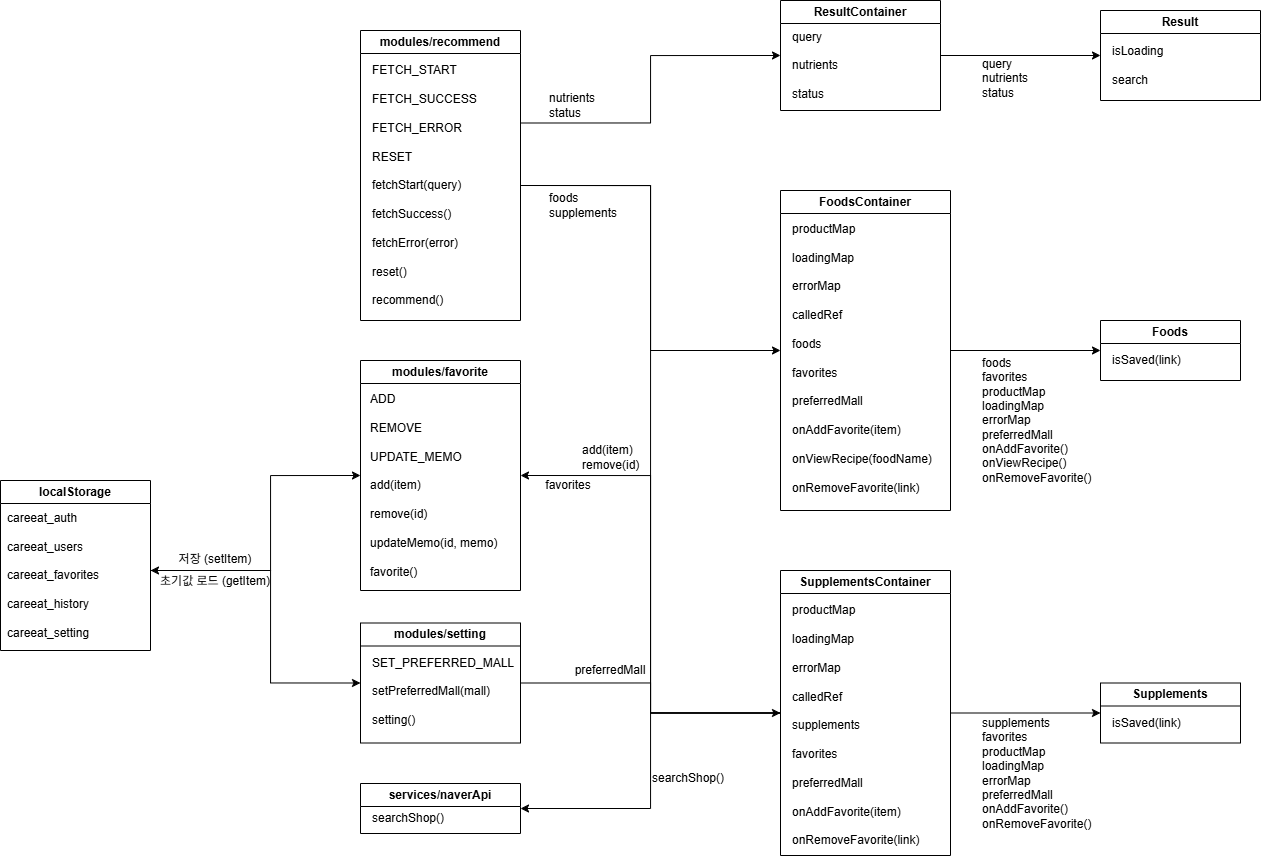

The diagram above was exported from draw.io. Its source (the exported page's mxGraphModel, read from the mxfile embedded in the PNG):
<mxGraphModel dx="2481" dy="932" grid="1" gridSize="10" guides="1" tooltips="1" connect="1" arrows="1" fold="1" page="1" pageScale="1" pageWidth="827" pageHeight="1169" math="0" shadow="0">
  <root>
    <mxCell id="0" />
    <mxCell id="1" parent="0" />
    <mxCell id="o1kDSzeOqzOBcXgcfh5v-1" edge="1" parent="1" source="o1kDSzeOqzOBcXgcfh5v-2" style="edgeStyle=orthogonalEdgeStyle;rounded=0;orthogonalLoop=1;jettySize=auto;html=1;exitX=1;exitY=0.5;exitDx=0;exitDy=0;entryX=0;entryY=0.5;entryDx=0;entryDy=0;endArrow=classic;endFill=1;" target="o1kDSzeOqzOBcXgcfh5v-4">
      <mxGeometry relative="1" as="geometry" />
    </mxCell>
    <mxCell id="o1kDSzeOqzOBcXgcfh5v-2" parent="1" style="swimlane;whiteSpace=wrap;html=1;" value="ResultContainer" vertex="1">
      <mxGeometry height="110" width="160" x="430" y="486" as="geometry" />
    </mxCell>
    <mxCell id="o1kDSzeOqzOBcXgcfh5v-3" parent="o1kDSzeOqzOBcXgcfh5v-2" style="text;html=1;whiteSpace=wrap;strokeColor=none;fillColor=none;align=left;verticalAlign=middle;rounded=0;" value="query&lt;div&gt;&lt;br&gt;&lt;/div&gt;&lt;div&gt;nutrients&lt;/div&gt;&lt;div&gt;&lt;br&gt;&lt;/div&gt;&lt;div&gt;status&lt;/div&gt;" vertex="1">
      <mxGeometry height="70" width="70" x="10" y="30" as="geometry" />
    </mxCell>
    <mxCell id="o1kDSzeOqzOBcXgcfh5v-4" parent="1" style="swimlane;whiteSpace=wrap;html=1;" value="Result" vertex="1">
      <mxGeometry height="90" width="160" x="750" y="496" as="geometry" />
    </mxCell>
    <mxCell id="o1kDSzeOqzOBcXgcfh5v-5" parent="o1kDSzeOqzOBcXgcfh5v-4" style="text;html=1;whiteSpace=wrap;strokeColor=none;fillColor=none;align=left;verticalAlign=middle;rounded=0;" value="isLoading&lt;div&gt;&lt;br&gt;&lt;/div&gt;&lt;div&gt;search&lt;/div&gt;" vertex="1">
      <mxGeometry height="50" width="60" x="10" y="30" as="geometry" />
    </mxCell>
    <mxCell id="o1kDSzeOqzOBcXgcfh5v-6" edge="1" parent="1" source="o1kDSzeOqzOBcXgcfh5v-7" style="edgeStyle=orthogonalEdgeStyle;rounded=0;orthogonalLoop=1;jettySize=auto;html=1;exitX=1;exitY=0.5;exitDx=0;exitDy=0;entryX=0;entryY=0.5;entryDx=0;entryDy=0;endArrow=classic;endFill=1;" target="o1kDSzeOqzOBcXgcfh5v-9">
      <mxGeometry relative="1" as="geometry" />
    </mxCell>
    <mxCell id="o1kDSzeOqzOBcXgcfh5v-7" parent="1" style="swimlane;whiteSpace=wrap;html=1;" value="SupplementsContainer" vertex="1">
      <mxGeometry height="285" width="170" x="430" y="1056" as="geometry" />
    </mxCell>
    <mxCell id="o1kDSzeOqzOBcXgcfh5v-8" parent="o1kDSzeOqzOBcXgcfh5v-7" style="text;html=1;whiteSpace=wrap;strokeColor=none;fillColor=none;align=left;verticalAlign=middle;rounded=0;" value="&lt;div&gt;productMap&lt;/div&gt;&lt;div&gt;&lt;br&gt;&lt;/div&gt;&lt;div&gt;&lt;span style=&quot;background-color: transparent; color: light-dark(rgb(0, 0, 0), rgb(255, 255, 255));&quot;&gt;loadingMap&lt;/span&gt;&lt;/div&gt;&lt;div&gt;&lt;span style=&quot;background-color: transparent; color: light-dark(rgb(0, 0, 0), rgb(255, 255, 255));&quot;&gt;&lt;br&gt;&lt;/span&gt;&lt;/div&gt;&lt;div&gt;&lt;span style=&quot;background-color: transparent; color: light-dark(rgb(0, 0, 0), rgb(255, 255, 255));&quot;&gt;errorMap&lt;/span&gt;&lt;/div&gt;&lt;div&gt;&lt;br&gt;&lt;/div&gt;&lt;div&gt;calledRef&lt;/div&gt;&lt;div&gt;&lt;br&gt;&lt;/div&gt;&lt;div&gt;supplements&lt;/div&gt;&lt;div&gt;&lt;br&gt;&lt;/div&gt;&lt;div&gt;favorites&lt;/div&gt;&lt;div&gt;&lt;br&gt;&lt;/div&gt;&lt;div&gt;preferredMall&lt;/div&gt;&lt;div&gt;&lt;br&gt;&lt;/div&gt;&lt;div&gt;onAddFavorite(item)&lt;/div&gt;&lt;div&gt;&lt;br&gt;&lt;/div&gt;&lt;div&gt;onRemoveFavorite(link)&lt;/div&gt;" vertex="1">
      <mxGeometry height="240" width="130" x="10" y="35" as="geometry" />
    </mxCell>
    <mxCell id="o1kDSzeOqzOBcXgcfh5v-9" parent="1" style="swimlane;whiteSpace=wrap;html=1;" value="Supplements" vertex="1">
      <mxGeometry height="60" width="140" x="750" y="1168.5" as="geometry" />
    </mxCell>
    <mxCell id="o1kDSzeOqzOBcXgcfh5v-10" parent="o1kDSzeOqzOBcXgcfh5v-9" style="text;html=1;whiteSpace=wrap;strokeColor=none;fillColor=none;align=left;verticalAlign=middle;rounded=0;" value="isSaved(link)" vertex="1">
      <mxGeometry height="20" width="80" x="10" y="30" as="geometry" />
    </mxCell>
    <mxCell id="o1kDSzeOqzOBcXgcfh5v-11" parent="1" style="text;html=1;whiteSpace=wrap;strokeColor=none;fillColor=none;align=left;verticalAlign=middle;rounded=0;" value="&lt;div&gt;supplements&lt;/div&gt;&lt;div&gt;favorites&lt;/div&gt;&lt;div&gt;productMap&lt;/div&gt;&lt;div&gt;loadingMap&lt;/div&gt;&lt;div&gt;errorMap&lt;/div&gt;&lt;div&gt;preferredMall&lt;/div&gt;&lt;div&gt;onAddFavorite()&lt;/div&gt;&lt;div&gt;onRemoveFavorite()&lt;/div&gt;" vertex="1">
      <mxGeometry height="120" width="110" x="630" y="1199" as="geometry" />
    </mxCell>
    <mxCell id="o1kDSzeOqzOBcXgcfh5v-12" edge="1" parent="1" source="o1kDSzeOqzOBcXgcfh5v-13" style="edgeStyle=orthogonalEdgeStyle;rounded=0;orthogonalLoop=1;jettySize=auto;html=1;exitX=1;exitY=0.5;exitDx=0;exitDy=0;entryX=0;entryY=0.5;entryDx=0;entryDy=0;endArrow=classic;endFill=1;" target="o1kDSzeOqzOBcXgcfh5v-15">
      <mxGeometry relative="1" as="geometry" />
    </mxCell>
    <mxCell id="o1kDSzeOqzOBcXgcfh5v-13" parent="1" style="swimlane;whiteSpace=wrap;html=1;" value="FoodsContainer" vertex="1">
      <mxGeometry height="320" width="170" x="430" y="676" as="geometry" />
    </mxCell>
    <mxCell id="o1kDSzeOqzOBcXgcfh5v-14" parent="o1kDSzeOqzOBcXgcfh5v-13" style="text;html=1;whiteSpace=wrap;strokeColor=none;fillColor=none;align=left;verticalAlign=middle;rounded=0;" value="&lt;div&gt;productMap&lt;/div&gt;&lt;div&gt;&lt;br&gt;&lt;/div&gt;&lt;div&gt;loadingMap&lt;/div&gt;&lt;div&gt;&lt;br&gt;&lt;/div&gt;&lt;div&gt;errorMap&lt;/div&gt;&lt;div&gt;&lt;br&gt;&lt;/div&gt;&lt;div&gt;calledRef&lt;/div&gt;&lt;div&gt;&lt;br&gt;&lt;/div&gt;&lt;div&gt;foods&lt;/div&gt;&lt;div&gt;&lt;br&gt;&lt;/div&gt;&lt;div&gt;favorites&lt;/div&gt;&lt;div&gt;&lt;br&gt;&lt;/div&gt;&lt;div&gt;preferredMall&lt;/div&gt;&lt;div&gt;&lt;br&gt;&lt;/div&gt;&lt;div&gt;onAddFavorite(item)&lt;/div&gt;&lt;div&gt;&lt;br&gt;&lt;/div&gt;&lt;div&gt;onViewRecipe(foodName)&lt;/div&gt;&lt;div&gt;&lt;br&gt;&lt;/div&gt;&lt;div&gt;onRemoveFavorite(link)&lt;/div&gt;" vertex="1">
      <mxGeometry height="275" width="130" x="10" y="30" as="geometry" />
    </mxCell>
    <mxCell id="o1kDSzeOqzOBcXgcfh5v-15" parent="1" style="swimlane;whiteSpace=wrap;html=1;" value="Foods" vertex="1">
      <mxGeometry height="60" width="140" x="750" y="806" as="geometry" />
    </mxCell>
    <mxCell id="o1kDSzeOqzOBcXgcfh5v-16" parent="o1kDSzeOqzOBcXgcfh5v-15" style="text;html=1;whiteSpace=wrap;strokeColor=none;fillColor=none;align=left;verticalAlign=middle;rounded=0;" value="isSaved(link)" vertex="1">
      <mxGeometry height="20" width="80" x="10" y="30" as="geometry" />
    </mxCell>
    <mxCell id="o1kDSzeOqzOBcXgcfh5v-17" parent="1" style="text;html=1;whiteSpace=wrap;strokeColor=none;fillColor=none;align=left;verticalAlign=middle;rounded=0;" value="&lt;div&gt;foods&lt;/div&gt;&lt;div&gt;favorites&lt;/div&gt;&lt;div&gt;productMap&lt;/div&gt;&lt;div&gt;loadingMap&lt;/div&gt;&lt;div&gt;errorMap&lt;/div&gt;&lt;div&gt;preferredMall&lt;/div&gt;&lt;div&gt;onAddFavorite()&lt;/div&gt;&lt;div&gt;onViewRecipe()&lt;/div&gt;&lt;div&gt;onRemoveFavorite()&lt;/div&gt;" vertex="1">
      <mxGeometry height="140" width="120" x="630" y="836" as="geometry" />
    </mxCell>
    <mxCell id="o1kDSzeOqzOBcXgcfh5v-18" parent="1" style="swimlane;whiteSpace=wrap;html=1;" value="modules/recommend" vertex="1">
      <mxGeometry height="290" width="160" x="10" y="516" as="geometry" />
    </mxCell>
    <mxCell id="o1kDSzeOqzOBcXgcfh5v-19" parent="o1kDSzeOqzOBcXgcfh5v-18" style="text;html=1;whiteSpace=wrap;strokeColor=none;fillColor=none;align=left;verticalAlign=middle;rounded=0;" value="&lt;div&gt;FETCH_START&lt;/div&gt;&lt;div&gt;&lt;br&gt;&lt;/div&gt;&lt;div&gt;FETCH_SUCCESS&lt;/div&gt;&lt;div&gt;&lt;br&gt;&lt;/div&gt;&lt;div&gt;FETCH_ERROR&lt;/div&gt;&lt;div&gt;&lt;br&gt;&lt;/div&gt;&lt;div&gt;RESET&lt;/div&gt;&lt;div&gt;&lt;br&gt;&lt;/div&gt;&lt;div&gt;fetchStart(query)&lt;/div&gt;&lt;div&gt;&lt;br&gt;&lt;/div&gt;&lt;div&gt;fetchSuccess()&lt;/div&gt;&lt;div&gt;&lt;br&gt;&lt;/div&gt;&lt;div&gt;fetchError(error)&lt;/div&gt;&lt;div&gt;&lt;br&gt;&lt;/div&gt;&lt;div&gt;reset()&lt;/div&gt;&lt;div&gt;&lt;br&gt;&lt;/div&gt;&lt;div&gt;recommend()&lt;/div&gt;" vertex="1">
      <mxGeometry height="250" width="150" x="10" y="30" as="geometry" />
    </mxCell>
    <mxCell id="o1kDSzeOqzOBcXgcfh5v-20" parent="1" style="text;html=1;whiteSpace=wrap;strokeColor=none;fillColor=none;align=left;verticalAlign=middle;rounded=0;" value="&lt;div&gt;query&lt;/div&gt;&lt;div&gt;nutrients&lt;/div&gt;&lt;div&gt;status&lt;/div&gt;" vertex="1">
      <mxGeometry height="45" width="60" x="630" y="541" as="geometry" />
    </mxCell>
    <mxCell id="o1kDSzeOqzOBcXgcfh5v-21" edge="1" parent="1" source="o1kDSzeOqzOBcXgcfh5v-19" style="edgeStyle=orthogonalEdgeStyle;rounded=0;orthogonalLoop=1;jettySize=auto;html=1;exitX=1;exitY=0.5;exitDx=0;exitDy=0;entryX=0;entryY=0.5;entryDx=0;entryDy=0;endArrow=classic;endFill=1;" target="o1kDSzeOqzOBcXgcfh5v-13">
      <mxGeometry relative="1" as="geometry" />
    </mxCell>
    <mxCell id="o1kDSzeOqzOBcXgcfh5v-22" edge="1" parent="1" source="o1kDSzeOqzOBcXgcfh5v-19" style="edgeStyle=orthogonalEdgeStyle;rounded=0;orthogonalLoop=1;jettySize=auto;html=1;exitX=1;exitY=0.5;exitDx=0;exitDy=0;entryX=0;entryY=0.5;entryDx=0;entryDy=0;endArrow=classic;endFill=1;" target="o1kDSzeOqzOBcXgcfh5v-7">
      <mxGeometry relative="1" as="geometry" />
    </mxCell>
    <mxCell id="o1kDSzeOqzOBcXgcfh5v-23" edge="1" parent="1" source="o1kDSzeOqzOBcXgcfh5v-19" style="edgeStyle=orthogonalEdgeStyle;rounded=0;orthogonalLoop=1;jettySize=auto;html=1;exitX=1;exitY=0.25;exitDx=0;exitDy=0;entryX=0;entryY=0.5;entryDx=0;entryDy=0;endArrow=classic;endFill=1;" target="o1kDSzeOqzOBcXgcfh5v-2">
      <mxGeometry relative="1" as="geometry" />
    </mxCell>
    <mxCell id="o1kDSzeOqzOBcXgcfh5v-24" edge="1" parent="1" source="o1kDSzeOqzOBcXgcfh5v-25" style="edgeStyle=orthogonalEdgeStyle;rounded=0;orthogonalLoop=1;jettySize=auto;html=1;exitX=1;exitY=0.5;exitDx=0;exitDy=0;entryX=0;entryY=0.5;entryDx=0;entryDy=0;endArrow=none;endFill=0;startArrow=classic;startFill=1;" target="o1kDSzeOqzOBcXgcfh5v-7">
      <mxGeometry relative="1" as="geometry" />
    </mxCell>
    <mxCell id="o1kDSzeOqzOBcXgcfh5v-25" parent="1" style="swimlane;whiteSpace=wrap;html=1;" value="modules/favorite" vertex="1">
      <mxGeometry height="230" width="160" x="10" y="846" as="geometry" />
    </mxCell>
    <mxCell id="o1kDSzeOqzOBcXgcfh5v-26" parent="o1kDSzeOqzOBcXgcfh5v-25" style="text;html=1;whiteSpace=wrap;strokeColor=none;fillColor=none;align=left;verticalAlign=middle;rounded=0;" value="&lt;div&gt;ADD&lt;/div&gt;&lt;div&gt;&lt;br&gt;&lt;/div&gt;&lt;div&gt;REMOVE&lt;/div&gt;&lt;div&gt;&lt;br&gt;&lt;/div&gt;&lt;div&gt;UPDATE_MEMO&lt;/div&gt;&lt;div&gt;&lt;br&gt;&lt;/div&gt;&lt;div&gt;add(item)&lt;/div&gt;&lt;div&gt;&lt;br&gt;&lt;/div&gt;&lt;div&gt;remove(id)&lt;/div&gt;&lt;div&gt;&lt;br&gt;&lt;/div&gt;&lt;div&gt;updateMemo(id, memo)&lt;/div&gt;&lt;div&gt;&lt;br&gt;&lt;/div&gt;&lt;div&gt;favorite()&lt;/div&gt;" vertex="1">
      <mxGeometry height="190" width="130" x="8" y="30" as="geometry" />
    </mxCell>
    <mxCell id="o1kDSzeOqzOBcXgcfh5v-27" edge="1" parent="1" source="o1kDSzeOqzOBcXgcfh5v-28" style="edgeStyle=orthogonalEdgeStyle;rounded=0;orthogonalLoop=1;jettySize=auto;html=1;exitX=1;exitY=0.5;exitDx=0;exitDy=0;entryX=0;entryY=0.5;entryDx=0;entryDy=0;endArrow=none;endFill=0;" target="o1kDSzeOqzOBcXgcfh5v-7">
      <mxGeometry relative="1" as="geometry" />
    </mxCell>
    <mxCell id="o1kDSzeOqzOBcXgcfh5v-28" parent="1" style="swimlane;whiteSpace=wrap;html=1;" value="modules/setting" vertex="1">
      <mxGeometry height="120" width="160" x="10" y="1108.5" as="geometry" />
    </mxCell>
    <mxCell id="o1kDSzeOqzOBcXgcfh5v-29" parent="o1kDSzeOqzOBcXgcfh5v-28" style="text;html=1;whiteSpace=wrap;strokeColor=none;fillColor=none;align=left;verticalAlign=middle;rounded=0;" value="&lt;div&gt;SET_PREFERRED_MALL&lt;/div&gt;&lt;div&gt;&lt;br&gt;&lt;/div&gt;&lt;div&gt;setPreferredMall(mall)&lt;/div&gt;&lt;div&gt;&lt;br&gt;&lt;/div&gt;&lt;div&gt;setting()&amp;nbsp;&lt;/div&gt;" vertex="1">
      <mxGeometry height="83" width="110" x="10" y="27" as="geometry" />
    </mxCell>
    <mxCell id="o1kDSzeOqzOBcXgcfh5v-30" edge="1" parent="1" source="o1kDSzeOqzOBcXgcfh5v-31" style="edgeStyle=orthogonalEdgeStyle;rounded=0;orthogonalLoop=1;jettySize=auto;html=1;exitX=1;exitY=0.5;exitDx=0;exitDy=0;entryX=0;entryY=0.5;entryDx=0;entryDy=0;startArrow=classic;startFill=1;endArrow=none;endFill=0;" target="o1kDSzeOqzOBcXgcfh5v-7">
      <mxGeometry relative="1" as="geometry" />
    </mxCell>
    <mxCell id="o1kDSzeOqzOBcXgcfh5v-31" parent="1" style="swimlane;whiteSpace=wrap;html=1;" value="services/naverApi" vertex="1">
      <mxGeometry height="50" width="160" x="10" y="1269" as="geometry" />
    </mxCell>
    <mxCell id="o1kDSzeOqzOBcXgcfh5v-32" parent="o1kDSzeOqzOBcXgcfh5v-31" style="text;html=1;whiteSpace=wrap;strokeColor=none;fillColor=none;align=left;verticalAlign=middle;rounded=0;" value="searchShop()" vertex="1">
      <mxGeometry height="10" width="100" x="10" y="30" as="geometry" />
    </mxCell>
    <mxCell id="o1kDSzeOqzOBcXgcfh5v-33" parent="1" style="text;html=1;whiteSpace=wrap;strokeColor=none;fillColor=none;align=left;verticalAlign=middle;rounded=0;" value="nutrients status" vertex="1">
      <mxGeometry height="30" width="50" x="197.5" y="576" as="geometry" />
    </mxCell>
    <mxCell id="o1kDSzeOqzOBcXgcfh5v-34" parent="1" style="text;html=1;whiteSpace=wrap;strokeColor=none;fillColor=none;align=left;verticalAlign=middle;rounded=0;" value="&lt;div&gt;&lt;span style=&quot;background-color: transparent; color: light-dark(rgb(0, 0, 0), rgb(255, 255, 255));&quot;&gt;foods&lt;/span&gt;&lt;/div&gt;supplements" vertex="1">
      <mxGeometry height="30" width="75" x="197.5" y="676" as="geometry" />
    </mxCell>
    <mxCell id="o1kDSzeOqzOBcXgcfh5v-35" edge="1" parent="1" style="edgeStyle=orthogonalEdgeStyle;rounded=0;orthogonalLoop=1;jettySize=auto;html=1;exitX=1;exitY=0.5;exitDx=0;exitDy=0;entryX=0;entryY=0.5;entryDx=0;entryDy=0;endArrow=classic;endFill=1;" target="o1kDSzeOqzOBcXgcfh5v-25">
      <mxGeometry relative="1" as="geometry">
        <Array as="points">
          <mxPoint x="-80" y="1056" />
          <mxPoint x="-80" y="961" />
        </Array>
        <mxPoint x="-200" y="1056" as="sourcePoint" />
      </mxGeometry>
    </mxCell>
    <mxCell id="o1kDSzeOqzOBcXgcfh5v-36" edge="1" parent="1" style="edgeStyle=orthogonalEdgeStyle;rounded=0;orthogonalLoop=1;jettySize=auto;html=1;exitX=1;exitY=0.5;exitDx=0;exitDy=0;entryX=0;entryY=0.5;entryDx=0;entryDy=0;endArrow=classic;endFill=1;startArrow=classic;startFill=1;" target="o1kDSzeOqzOBcXgcfh5v-28">
      <mxGeometry relative="1" as="geometry">
        <Array as="points">
          <mxPoint x="-80" y="1056" />
          <mxPoint x="-80" y="1169" />
        </Array>
        <mxPoint x="-200" y="1056" as="sourcePoint" />
      </mxGeometry>
    </mxCell>
    <mxCell id="o1kDSzeOqzOBcXgcfh5v-40" parent="1" style="text;html=1;whiteSpace=wrap;strokeColor=none;fillColor=none;align=left;verticalAlign=middle;rounded=0;" value="&lt;div&gt;add(item)&lt;/div&gt;&lt;div&gt;remove(id)&lt;/div&gt;" vertex="1">
      <mxGeometry height="30" width="70" x="230" y="928" as="geometry" />
    </mxCell>
    <mxCell id="o1kDSzeOqzOBcXgcfh5v-41" parent="1" style="text;html=1;whiteSpace=wrap;strokeColor=none;fillColor=none;align=center;verticalAlign=middle;rounded=0;" value="preferredMall" vertex="1">
      <mxGeometry height="20" width="80" x="220" y="1146" as="geometry" />
    </mxCell>
    <mxCell id="o1kDSzeOqzOBcXgcfh5v-42" parent="1" style="text;html=1;whiteSpace=wrap;strokeColor=none;fillColor=none;align=center;verticalAlign=middle;rounded=0;" value="favorites" vertex="1">
      <mxGeometry height="10" width="60" x="187.5" y="966" as="geometry" />
    </mxCell>
    <mxCell id="7BZwlJHnIaog8a3vnuYb-1" parent="1" style="swimlane;whiteSpace=wrap;html=1;" value="localStorage " vertex="1">
      <mxGeometry height="170" width="150" x="-350" y="966" as="geometry" />
    </mxCell>
    <mxCell id="7BZwlJHnIaog8a3vnuYb-2" parent="7BZwlJHnIaog8a3vnuYb-1" style="text;html=1;whiteSpace=wrap;strokeColor=none;fillColor=none;align=left;verticalAlign=middle;rounded=0;" value="&lt;div&gt;careeat_auth&lt;/div&gt;&lt;div&gt;&lt;br&gt;&lt;/div&gt;&lt;div&gt;careeat_users&lt;/div&gt;&lt;div&gt;&lt;br&gt;&lt;/div&gt;&lt;div&gt;careeat_favorites&lt;/div&gt;&lt;div&gt;&lt;br&gt;&lt;/div&gt;&lt;div&gt;careeat_history&lt;/div&gt;&lt;div&gt;&lt;br&gt;&lt;/div&gt;&lt;div&gt;careeat_setting&lt;/div&gt;" vertex="1">
      <mxGeometry height="130" width="135" x="5" y="30" as="geometry" />
    </mxCell>
    <mxCell id="8bR-lcdCn1WEhV-bpeL2-1" parent="1" style="text;html=1;whiteSpace=wrap;strokeColor=none;fillColor=none;align=center;verticalAlign=middle;rounded=0;" value="저장 (setItem)" vertex="1">
      <mxGeometry height="10" width="90" x="-180" y="1040" as="geometry" />
    </mxCell>
    <mxCell id="8bR-lcdCn1WEhV-bpeL2-2" parent="1" style="text;html=1;whiteSpace=wrap;strokeColor=none;fillColor=none;align=center;verticalAlign=middle;rounded=0;" value="초기값 로드 (getItem)" vertex="1">
      <mxGeometry height="10" width="130" x="-200" y="1062" as="geometry" />
    </mxCell>
    <mxCell id="8bR-lcdCn1WEhV-bpeL2-3" parent="1" style="text;html=1;whiteSpace=wrap;strokeColor=none;fillColor=none;align=left;verticalAlign=middle;rounded=0;" value="searchShop()" vertex="1">
      <mxGeometry height="10" width="100" x="300" y="1259" as="geometry" />
    </mxCell>
  </root>
</mxGraphModel>